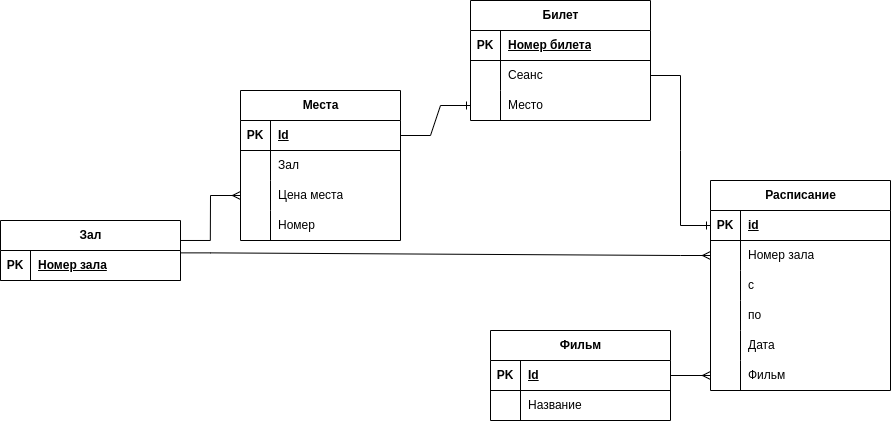

The diagram above was exported from draw.io. Its source (the exported page's mxGraphModel, read from the mxfile embedded in the PNG):
<mxGraphModel dx="2261" dy="767" grid="1" gridSize="10" guides="1" tooltips="1" connect="1" arrows="1" fold="1" page="1" pageScale="1" pageWidth="827" pageHeight="1169" math="0" shadow="0">
  <root>
    <mxCell id="0" />
    <mxCell id="1" parent="0" />
    <mxCell id="wHN8RborHiam4D0JT-bO-1" value="Зал" style="shape=table;startSize=30;container=1;collapsible=1;childLayout=tableLayout;fixedRows=1;rowLines=0;fontStyle=1;align=center;resizeLast=1;html=1;" parent="1" vertex="1">
      <mxGeometry x="-100" y="480" width="180" height="60" as="geometry" />
    </mxCell>
    <mxCell id="wHN8RborHiam4D0JT-bO-2" value="" style="shape=tableRow;horizontal=0;startSize=0;swimlaneHead=0;swimlaneBody=0;fillColor=none;collapsible=0;dropTarget=0;points=[[0,0.5],[1,0.5]];portConstraint=eastwest;top=0;left=0;right=0;bottom=1;" parent="wHN8RborHiam4D0JT-bO-1" vertex="1">
      <mxGeometry y="30" width="180" height="30" as="geometry" />
    </mxCell>
    <mxCell id="wHN8RborHiam4D0JT-bO-3" value="PK" style="shape=partialRectangle;connectable=0;fillColor=none;top=0;left=0;bottom=0;right=0;fontStyle=1;overflow=hidden;whiteSpace=wrap;html=1;" parent="wHN8RborHiam4D0JT-bO-2" vertex="1">
      <mxGeometry width="30" height="30" as="geometry">
        <mxRectangle width="30" height="30" as="alternateBounds" />
      </mxGeometry>
    </mxCell>
    <mxCell id="wHN8RborHiam4D0JT-bO-4" value="Номер зала" style="shape=partialRectangle;connectable=0;fillColor=none;top=0;left=0;bottom=0;right=0;align=left;spacingLeft=6;fontStyle=5;overflow=hidden;whiteSpace=wrap;html=1;" parent="wHN8RborHiam4D0JT-bO-2" vertex="1">
      <mxGeometry x="30" width="150" height="30" as="geometry">
        <mxRectangle width="150" height="30" as="alternateBounds" />
      </mxGeometry>
    </mxCell>
    <mxCell id="wHN8RborHiam4D0JT-bO-14" value="Билет" style="shape=table;startSize=30;container=1;collapsible=1;childLayout=tableLayout;fixedRows=1;rowLines=0;fontStyle=1;align=center;resizeLast=1;html=1;" parent="1" vertex="1">
      <mxGeometry x="370" y="260" width="180" height="120" as="geometry" />
    </mxCell>
    <mxCell id="wHN8RborHiam4D0JT-bO-15" value="" style="shape=tableRow;horizontal=0;startSize=0;swimlaneHead=0;swimlaneBody=0;fillColor=none;collapsible=0;dropTarget=0;points=[[0,0.5],[1,0.5]];portConstraint=eastwest;top=0;left=0;right=0;bottom=1;" parent="wHN8RborHiam4D0JT-bO-14" vertex="1">
      <mxGeometry y="30" width="180" height="30" as="geometry" />
    </mxCell>
    <mxCell id="wHN8RborHiam4D0JT-bO-16" value="PK" style="shape=partialRectangle;connectable=0;fillColor=none;top=0;left=0;bottom=0;right=0;fontStyle=1;overflow=hidden;whiteSpace=wrap;html=1;" parent="wHN8RborHiam4D0JT-bO-15" vertex="1">
      <mxGeometry width="30" height="30" as="geometry">
        <mxRectangle width="30" height="30" as="alternateBounds" />
      </mxGeometry>
    </mxCell>
    <mxCell id="wHN8RborHiam4D0JT-bO-17" value="Номер билета" style="shape=partialRectangle;connectable=0;fillColor=none;top=0;left=0;bottom=0;right=0;align=left;spacingLeft=6;fontStyle=5;overflow=hidden;whiteSpace=wrap;html=1;" parent="wHN8RborHiam4D0JT-bO-15" vertex="1">
      <mxGeometry x="30" width="150" height="30" as="geometry">
        <mxRectangle width="150" height="30" as="alternateBounds" />
      </mxGeometry>
    </mxCell>
    <mxCell id="wHN8RborHiam4D0JT-bO-102" value="" style="shape=tableRow;horizontal=0;startSize=0;swimlaneHead=0;swimlaneBody=0;fillColor=none;collapsible=0;dropTarget=0;points=[[0,0.5],[1,0.5]];portConstraint=eastwest;top=0;left=0;right=0;bottom=0;" parent="wHN8RborHiam4D0JT-bO-14" vertex="1">
      <mxGeometry y="60" width="180" height="30" as="geometry" />
    </mxCell>
    <mxCell id="wHN8RborHiam4D0JT-bO-103" value="" style="shape=partialRectangle;connectable=0;fillColor=none;top=0;left=0;bottom=0;right=0;editable=1;overflow=hidden;whiteSpace=wrap;html=1;" parent="wHN8RborHiam4D0JT-bO-102" vertex="1">
      <mxGeometry width="30" height="30" as="geometry">
        <mxRectangle width="30" height="30" as="alternateBounds" />
      </mxGeometry>
    </mxCell>
    <mxCell id="wHN8RborHiam4D0JT-bO-104" value="Сеанс" style="shape=partialRectangle;connectable=0;fillColor=none;top=0;left=0;bottom=0;right=0;align=left;spacingLeft=6;overflow=hidden;whiteSpace=wrap;html=1;" parent="wHN8RborHiam4D0JT-bO-102" vertex="1">
      <mxGeometry x="30" width="150" height="30" as="geometry">
        <mxRectangle width="150" height="30" as="alternateBounds" />
      </mxGeometry>
    </mxCell>
    <mxCell id="wHN8RborHiam4D0JT-bO-99" value="" style="shape=tableRow;horizontal=0;startSize=0;swimlaneHead=0;swimlaneBody=0;fillColor=none;collapsible=0;dropTarget=0;points=[[0,0.5],[1,0.5]];portConstraint=eastwest;top=0;left=0;right=0;bottom=0;" parent="wHN8RborHiam4D0JT-bO-14" vertex="1">
      <mxGeometry y="90" width="180" height="30" as="geometry" />
    </mxCell>
    <mxCell id="wHN8RborHiam4D0JT-bO-100" value="" style="shape=partialRectangle;connectable=0;fillColor=none;top=0;left=0;bottom=0;right=0;editable=1;overflow=hidden;whiteSpace=wrap;html=1;" parent="wHN8RborHiam4D0JT-bO-99" vertex="1">
      <mxGeometry width="30" height="30" as="geometry">
        <mxRectangle width="30" height="30" as="alternateBounds" />
      </mxGeometry>
    </mxCell>
    <mxCell id="wHN8RborHiam4D0JT-bO-101" value="Место" style="shape=partialRectangle;connectable=0;fillColor=none;top=0;left=0;bottom=0;right=0;align=left;spacingLeft=6;overflow=hidden;whiteSpace=wrap;html=1;" parent="wHN8RborHiam4D0JT-bO-99" vertex="1">
      <mxGeometry x="30" width="150" height="30" as="geometry">
        <mxRectangle width="150" height="30" as="alternateBounds" />
      </mxGeometry>
    </mxCell>
    <mxCell id="wHN8RborHiam4D0JT-bO-36" value="Фильм" style="shape=table;startSize=30;container=1;collapsible=1;childLayout=tableLayout;fixedRows=1;rowLines=0;fontStyle=1;align=center;resizeLast=1;html=1;" parent="1" vertex="1">
      <mxGeometry x="390" y="590" width="180" height="90" as="geometry" />
    </mxCell>
    <mxCell id="wHN8RborHiam4D0JT-bO-37" value="" style="shape=tableRow;horizontal=0;startSize=0;swimlaneHead=0;swimlaneBody=0;fillColor=none;collapsible=0;dropTarget=0;points=[[0,0.5],[1,0.5]];portConstraint=eastwest;top=0;left=0;right=0;bottom=1;" parent="wHN8RborHiam4D0JT-bO-36" vertex="1">
      <mxGeometry y="30" width="180" height="30" as="geometry" />
    </mxCell>
    <mxCell id="wHN8RborHiam4D0JT-bO-38" value="PK" style="shape=partialRectangle;connectable=0;fillColor=none;top=0;left=0;bottom=0;right=0;fontStyle=1;overflow=hidden;whiteSpace=wrap;html=1;" parent="wHN8RborHiam4D0JT-bO-37" vertex="1">
      <mxGeometry width="30" height="30" as="geometry">
        <mxRectangle width="30" height="30" as="alternateBounds" />
      </mxGeometry>
    </mxCell>
    <mxCell id="wHN8RborHiam4D0JT-bO-39" value="Id" style="shape=partialRectangle;connectable=0;fillColor=none;top=0;left=0;bottom=0;right=0;align=left;spacingLeft=6;fontStyle=5;overflow=hidden;whiteSpace=wrap;html=1;" parent="wHN8RborHiam4D0JT-bO-37" vertex="1">
      <mxGeometry x="30" width="150" height="30" as="geometry">
        <mxRectangle width="150" height="30" as="alternateBounds" />
      </mxGeometry>
    </mxCell>
    <mxCell id="wHN8RborHiam4D0JT-bO-40" value="" style="shape=tableRow;horizontal=0;startSize=0;swimlaneHead=0;swimlaneBody=0;fillColor=none;collapsible=0;dropTarget=0;points=[[0,0.5],[1,0.5]];portConstraint=eastwest;top=0;left=0;right=0;bottom=0;" parent="wHN8RborHiam4D0JT-bO-36" vertex="1">
      <mxGeometry y="60" width="180" height="30" as="geometry" />
    </mxCell>
    <mxCell id="wHN8RborHiam4D0JT-bO-41" value="" style="shape=partialRectangle;connectable=0;fillColor=none;top=0;left=0;bottom=0;right=0;editable=1;overflow=hidden;whiteSpace=wrap;html=1;" parent="wHN8RborHiam4D0JT-bO-40" vertex="1">
      <mxGeometry width="30" height="30" as="geometry">
        <mxRectangle width="30" height="30" as="alternateBounds" />
      </mxGeometry>
    </mxCell>
    <mxCell id="wHN8RborHiam4D0JT-bO-42" value="Название" style="shape=partialRectangle;connectable=0;fillColor=none;top=0;left=0;bottom=0;right=0;align=left;spacingLeft=6;overflow=hidden;whiteSpace=wrap;html=1;" parent="wHN8RborHiam4D0JT-bO-40" vertex="1">
      <mxGeometry x="30" width="150" height="30" as="geometry">
        <mxRectangle width="150" height="30" as="alternateBounds" />
      </mxGeometry>
    </mxCell>
    <mxCell id="wHN8RborHiam4D0JT-bO-68" value="Расписание" style="shape=table;startSize=30;container=1;collapsible=1;childLayout=tableLayout;fixedRows=1;rowLines=0;fontStyle=1;align=center;resizeLast=1;html=1;" parent="1" vertex="1">
      <mxGeometry x="610" y="440" width="180" height="210" as="geometry" />
    </mxCell>
    <mxCell id="wHN8RborHiam4D0JT-bO-69" value="" style="shape=tableRow;horizontal=0;startSize=0;swimlaneHead=0;swimlaneBody=0;fillColor=none;collapsible=0;dropTarget=0;points=[[0,0.5],[1,0.5]];portConstraint=eastwest;top=0;left=0;right=0;bottom=1;" parent="wHN8RborHiam4D0JT-bO-68" vertex="1">
      <mxGeometry y="30" width="180" height="30" as="geometry" />
    </mxCell>
    <mxCell id="wHN8RborHiam4D0JT-bO-70" value="PK" style="shape=partialRectangle;connectable=0;fillColor=none;top=0;left=0;bottom=0;right=0;fontStyle=1;overflow=hidden;whiteSpace=wrap;html=1;" parent="wHN8RborHiam4D0JT-bO-69" vertex="1">
      <mxGeometry width="30" height="30" as="geometry">
        <mxRectangle width="30" height="30" as="alternateBounds" />
      </mxGeometry>
    </mxCell>
    <mxCell id="wHN8RborHiam4D0JT-bO-71" value="id" style="shape=partialRectangle;connectable=0;fillColor=none;top=0;left=0;bottom=0;right=0;align=left;spacingLeft=6;fontStyle=5;overflow=hidden;whiteSpace=wrap;html=1;" parent="wHN8RborHiam4D0JT-bO-69" vertex="1">
      <mxGeometry x="30" width="150" height="30" as="geometry">
        <mxRectangle width="150" height="30" as="alternateBounds" />
      </mxGeometry>
    </mxCell>
    <mxCell id="wHN8RborHiam4D0JT-bO-128" value="" style="shape=tableRow;horizontal=0;startSize=0;swimlaneHead=0;swimlaneBody=0;fillColor=none;collapsible=0;dropTarget=0;points=[[0,0.5],[1,0.5]];portConstraint=eastwest;top=0;left=0;right=0;bottom=0;" parent="wHN8RborHiam4D0JT-bO-68" vertex="1">
      <mxGeometry y="60" width="180" height="30" as="geometry" />
    </mxCell>
    <mxCell id="wHN8RborHiam4D0JT-bO-129" value="" style="shape=partialRectangle;connectable=0;fillColor=none;top=0;left=0;bottom=0;right=0;editable=1;overflow=hidden;whiteSpace=wrap;html=1;" parent="wHN8RborHiam4D0JT-bO-128" vertex="1">
      <mxGeometry width="30" height="30" as="geometry">
        <mxRectangle width="30" height="30" as="alternateBounds" />
      </mxGeometry>
    </mxCell>
    <mxCell id="wHN8RborHiam4D0JT-bO-130" value="Номер зала" style="shape=partialRectangle;connectable=0;fillColor=none;top=0;left=0;bottom=0;right=0;align=left;spacingLeft=6;overflow=hidden;whiteSpace=wrap;html=1;" parent="wHN8RborHiam4D0JT-bO-128" vertex="1">
      <mxGeometry x="30" width="150" height="30" as="geometry">
        <mxRectangle width="150" height="30" as="alternateBounds" />
      </mxGeometry>
    </mxCell>
    <mxCell id="wHN8RborHiam4D0JT-bO-72" value="" style="shape=tableRow;horizontal=0;startSize=0;swimlaneHead=0;swimlaneBody=0;fillColor=none;collapsible=0;dropTarget=0;points=[[0,0.5],[1,0.5]];portConstraint=eastwest;top=0;left=0;right=0;bottom=0;" parent="wHN8RborHiam4D0JT-bO-68" vertex="1">
      <mxGeometry y="90" width="180" height="30" as="geometry" />
    </mxCell>
    <mxCell id="wHN8RborHiam4D0JT-bO-73" value="" style="shape=partialRectangle;connectable=0;fillColor=none;top=0;left=0;bottom=0;right=0;editable=1;overflow=hidden;whiteSpace=wrap;html=1;" parent="wHN8RborHiam4D0JT-bO-72" vertex="1">
      <mxGeometry width="30" height="30" as="geometry">
        <mxRectangle width="30" height="30" as="alternateBounds" />
      </mxGeometry>
    </mxCell>
    <mxCell id="wHN8RborHiam4D0JT-bO-74" value="с" style="shape=partialRectangle;connectable=0;fillColor=none;top=0;left=0;bottom=0;right=0;align=left;spacingLeft=6;overflow=hidden;whiteSpace=wrap;html=1;" parent="wHN8RborHiam4D0JT-bO-72" vertex="1">
      <mxGeometry x="30" width="150" height="30" as="geometry">
        <mxRectangle width="150" height="30" as="alternateBounds" />
      </mxGeometry>
    </mxCell>
    <mxCell id="wHN8RborHiam4D0JT-bO-81" value="" style="shape=tableRow;horizontal=0;startSize=0;swimlaneHead=0;swimlaneBody=0;fillColor=none;collapsible=0;dropTarget=0;points=[[0,0.5],[1,0.5]];portConstraint=eastwest;top=0;left=0;right=0;bottom=0;" parent="wHN8RborHiam4D0JT-bO-68" vertex="1">
      <mxGeometry y="120" width="180" height="30" as="geometry" />
    </mxCell>
    <mxCell id="wHN8RborHiam4D0JT-bO-82" value="" style="shape=partialRectangle;connectable=0;fillColor=none;top=0;left=0;bottom=0;right=0;editable=1;overflow=hidden;whiteSpace=wrap;html=1;" parent="wHN8RborHiam4D0JT-bO-81" vertex="1">
      <mxGeometry width="30" height="30" as="geometry">
        <mxRectangle width="30" height="30" as="alternateBounds" />
      </mxGeometry>
    </mxCell>
    <mxCell id="wHN8RborHiam4D0JT-bO-83" value="по" style="shape=partialRectangle;connectable=0;fillColor=none;top=0;left=0;bottom=0;right=0;align=left;spacingLeft=6;overflow=hidden;whiteSpace=wrap;html=1;" parent="wHN8RborHiam4D0JT-bO-81" vertex="1">
      <mxGeometry x="30" width="150" height="30" as="geometry">
        <mxRectangle width="150" height="30" as="alternateBounds" />
      </mxGeometry>
    </mxCell>
    <mxCell id="wHN8RborHiam4D0JT-bO-75" value="" style="shape=tableRow;horizontal=0;startSize=0;swimlaneHead=0;swimlaneBody=0;fillColor=none;collapsible=0;dropTarget=0;points=[[0,0.5],[1,0.5]];portConstraint=eastwest;top=0;left=0;right=0;bottom=0;" parent="wHN8RborHiam4D0JT-bO-68" vertex="1">
      <mxGeometry y="150" width="180" height="30" as="geometry" />
    </mxCell>
    <mxCell id="wHN8RborHiam4D0JT-bO-76" value="" style="shape=partialRectangle;connectable=0;fillColor=none;top=0;left=0;bottom=0;right=0;editable=1;overflow=hidden;whiteSpace=wrap;html=1;" parent="wHN8RborHiam4D0JT-bO-75" vertex="1">
      <mxGeometry width="30" height="30" as="geometry">
        <mxRectangle width="30" height="30" as="alternateBounds" />
      </mxGeometry>
    </mxCell>
    <mxCell id="wHN8RborHiam4D0JT-bO-77" value="Дата" style="shape=partialRectangle;connectable=0;fillColor=none;top=0;left=0;bottom=0;right=0;align=left;spacingLeft=6;overflow=hidden;whiteSpace=wrap;html=1;" parent="wHN8RborHiam4D0JT-bO-75" vertex="1">
      <mxGeometry x="30" width="150" height="30" as="geometry">
        <mxRectangle width="150" height="30" as="alternateBounds" />
      </mxGeometry>
    </mxCell>
    <mxCell id="wHN8RborHiam4D0JT-bO-118" value="" style="shape=tableRow;horizontal=0;startSize=0;swimlaneHead=0;swimlaneBody=0;fillColor=none;collapsible=0;dropTarget=0;points=[[0,0.5],[1,0.5]];portConstraint=eastwest;top=0;left=0;right=0;bottom=0;" parent="wHN8RborHiam4D0JT-bO-68" vertex="1">
      <mxGeometry y="180" width="180" height="30" as="geometry" />
    </mxCell>
    <mxCell id="wHN8RborHiam4D0JT-bO-119" value="" style="shape=partialRectangle;connectable=0;fillColor=none;top=0;left=0;bottom=0;right=0;editable=1;overflow=hidden;whiteSpace=wrap;html=1;" parent="wHN8RborHiam4D0JT-bO-118" vertex="1">
      <mxGeometry width="30" height="30" as="geometry">
        <mxRectangle width="30" height="30" as="alternateBounds" />
      </mxGeometry>
    </mxCell>
    <mxCell id="wHN8RborHiam4D0JT-bO-120" value="Фильм" style="shape=partialRectangle;connectable=0;fillColor=none;top=0;left=0;bottom=0;right=0;align=left;spacingLeft=6;overflow=hidden;whiteSpace=wrap;html=1;" parent="wHN8RborHiam4D0JT-bO-118" vertex="1">
      <mxGeometry x="30" width="150" height="30" as="geometry">
        <mxRectangle width="150" height="30" as="alternateBounds" />
      </mxGeometry>
    </mxCell>
    <mxCell id="wHN8RborHiam4D0JT-bO-95" value="" style="edgeStyle=entityRelationEdgeStyle;fontSize=12;html=1;endArrow=ERmany;rounded=0;exitX=1;exitY=0.5;exitDx=0;exitDy=0;entryX=0;entryY=0.5;entryDx=0;entryDy=0;" parent="1" source="wHN8RborHiam4D0JT-bO-37" target="wHN8RborHiam4D0JT-bO-118" edge="1">
      <mxGeometry width="100" height="100" relative="1" as="geometry">
        <mxPoint x="450" y="630" as="sourcePoint" />
        <mxPoint x="630" y="550" as="targetPoint" />
      </mxGeometry>
    </mxCell>
    <mxCell id="wHN8RborHiam4D0JT-bO-105" value="Места" style="shape=table;startSize=30;container=1;collapsible=1;childLayout=tableLayout;fixedRows=1;rowLines=0;fontStyle=1;align=center;resizeLast=1;html=1;" parent="1" vertex="1">
      <mxGeometry x="140" y="350" width="160" height="150" as="geometry" />
    </mxCell>
    <mxCell id="wHN8RborHiam4D0JT-bO-106" value="" style="shape=tableRow;horizontal=0;startSize=0;swimlaneHead=0;swimlaneBody=0;fillColor=none;collapsible=0;dropTarget=0;points=[[0,0.5],[1,0.5]];portConstraint=eastwest;top=0;left=0;right=0;bottom=1;" parent="wHN8RborHiam4D0JT-bO-105" vertex="1">
      <mxGeometry y="30" width="160" height="30" as="geometry" />
    </mxCell>
    <mxCell id="wHN8RborHiam4D0JT-bO-107" value="PK" style="shape=partialRectangle;connectable=0;fillColor=none;top=0;left=0;bottom=0;right=0;fontStyle=1;overflow=hidden;whiteSpace=wrap;html=1;" parent="wHN8RborHiam4D0JT-bO-106" vertex="1">
      <mxGeometry width="30" height="30" as="geometry">
        <mxRectangle width="30" height="30" as="alternateBounds" />
      </mxGeometry>
    </mxCell>
    <mxCell id="wHN8RborHiam4D0JT-bO-108" value="Id" style="shape=partialRectangle;connectable=0;fillColor=none;top=0;left=0;bottom=0;right=0;align=left;spacingLeft=6;fontStyle=5;overflow=hidden;whiteSpace=wrap;html=1;" parent="wHN8RborHiam4D0JT-bO-106" vertex="1">
      <mxGeometry x="30" width="130" height="30" as="geometry">
        <mxRectangle width="130" height="30" as="alternateBounds" />
      </mxGeometry>
    </mxCell>
    <mxCell id="5EnIMH21Rqq3T2zmaSDf-1" value="" style="shape=tableRow;horizontal=0;startSize=0;swimlaneHead=0;swimlaneBody=0;fillColor=none;collapsible=0;dropTarget=0;points=[[0,0.5],[1,0.5]];portConstraint=eastwest;top=0;left=0;right=0;bottom=0;" vertex="1" parent="wHN8RborHiam4D0JT-bO-105">
      <mxGeometry y="60" width="160" height="30" as="geometry" />
    </mxCell>
    <mxCell id="5EnIMH21Rqq3T2zmaSDf-2" value="" style="shape=partialRectangle;connectable=0;fillColor=none;top=0;left=0;bottom=0;right=0;editable=1;overflow=hidden;whiteSpace=wrap;html=1;" vertex="1" parent="5EnIMH21Rqq3T2zmaSDf-1">
      <mxGeometry width="30" height="30" as="geometry">
        <mxRectangle width="30" height="30" as="alternateBounds" />
      </mxGeometry>
    </mxCell>
    <mxCell id="5EnIMH21Rqq3T2zmaSDf-3" value="Зал" style="shape=partialRectangle;connectable=0;fillColor=none;top=0;left=0;bottom=0;right=0;align=left;spacingLeft=6;overflow=hidden;whiteSpace=wrap;html=1;" vertex="1" parent="5EnIMH21Rqq3T2zmaSDf-1">
      <mxGeometry x="30" width="130" height="30" as="geometry">
        <mxRectangle width="130" height="30" as="alternateBounds" />
      </mxGeometry>
    </mxCell>
    <mxCell id="wHN8RborHiam4D0JT-bO-109" value="" style="shape=tableRow;horizontal=0;startSize=0;swimlaneHead=0;swimlaneBody=0;fillColor=none;collapsible=0;dropTarget=0;points=[[0,0.5],[1,0.5]];portConstraint=eastwest;top=0;left=0;right=0;bottom=0;" parent="wHN8RborHiam4D0JT-bO-105" vertex="1">
      <mxGeometry y="90" width="160" height="30" as="geometry" />
    </mxCell>
    <mxCell id="wHN8RborHiam4D0JT-bO-110" value="" style="shape=partialRectangle;connectable=0;fillColor=none;top=0;left=0;bottom=0;right=0;editable=1;overflow=hidden;whiteSpace=wrap;html=1;" parent="wHN8RborHiam4D0JT-bO-109" vertex="1">
      <mxGeometry width="30" height="30" as="geometry">
        <mxRectangle width="30" height="30" as="alternateBounds" />
      </mxGeometry>
    </mxCell>
    <mxCell id="wHN8RborHiam4D0JT-bO-111" value="Цена места" style="shape=partialRectangle;connectable=0;fillColor=none;top=0;left=0;bottom=0;right=0;align=left;spacingLeft=6;overflow=hidden;whiteSpace=wrap;html=1;" parent="wHN8RborHiam4D0JT-bO-109" vertex="1">
      <mxGeometry x="30" width="130" height="30" as="geometry">
        <mxRectangle width="130" height="30" as="alternateBounds" />
      </mxGeometry>
    </mxCell>
    <mxCell id="5EnIMH21Rqq3T2zmaSDf-5" value="" style="shape=tableRow;horizontal=0;startSize=0;swimlaneHead=0;swimlaneBody=0;fillColor=none;collapsible=0;dropTarget=0;points=[[0,0.5],[1,0.5]];portConstraint=eastwest;top=0;left=0;right=0;bottom=0;" vertex="1" parent="wHN8RborHiam4D0JT-bO-105">
      <mxGeometry y="120" width="160" height="30" as="geometry" />
    </mxCell>
    <mxCell id="5EnIMH21Rqq3T2zmaSDf-6" value="" style="shape=partialRectangle;connectable=0;fillColor=none;top=0;left=0;bottom=0;right=0;editable=1;overflow=hidden;whiteSpace=wrap;html=1;" vertex="1" parent="5EnIMH21Rqq3T2zmaSDf-5">
      <mxGeometry width="30" height="30" as="geometry">
        <mxRectangle width="30" height="30" as="alternateBounds" />
      </mxGeometry>
    </mxCell>
    <mxCell id="5EnIMH21Rqq3T2zmaSDf-7" value="Номер" style="shape=partialRectangle;connectable=0;fillColor=none;top=0;left=0;bottom=0;right=0;align=left;spacingLeft=6;overflow=hidden;whiteSpace=wrap;html=1;" vertex="1" parent="5EnIMH21Rqq3T2zmaSDf-5">
      <mxGeometry x="30" width="130" height="30" as="geometry">
        <mxRectangle width="130" height="30" as="alternateBounds" />
      </mxGeometry>
    </mxCell>
    <mxCell id="wHN8RborHiam4D0JT-bO-124" value="" style="edgeStyle=entityRelationEdgeStyle;fontSize=12;html=1;endArrow=ERone;endFill=1;rounded=0;entryX=0;entryY=0.5;entryDx=0;entryDy=0;exitX=1;exitY=0.5;exitDx=0;exitDy=0;" parent="1" source="wHN8RborHiam4D0JT-bO-102" target="wHN8RborHiam4D0JT-bO-69" edge="1">
      <mxGeometry width="100" height="100" relative="1" as="geometry">
        <mxPoint x="510" y="320" as="sourcePoint" />
        <mxPoint x="610" y="220" as="targetPoint" />
      </mxGeometry>
    </mxCell>
    <mxCell id="wHN8RborHiam4D0JT-bO-126" value="" style="edgeStyle=entityRelationEdgeStyle;fontSize=12;html=1;endArrow=ERmany;rounded=0;entryX=0;entryY=0.5;entryDx=0;entryDy=0;exitX=0.999;exitY=0.333;exitDx=0;exitDy=0;exitPerimeter=0;" parent="1" source="wHN8RborHiam4D0JT-bO-1" target="wHN8RborHiam4D0JT-bO-109" edge="1">
      <mxGeometry width="100" height="100" relative="1" as="geometry">
        <mxPoint x="100" y="545" as="sourcePoint" />
        <mxPoint x="160" y="600" as="targetPoint" />
      </mxGeometry>
    </mxCell>
    <mxCell id="wHN8RborHiam4D0JT-bO-127" value="" style="edgeStyle=entityRelationEdgeStyle;fontSize=12;html=1;endArrow=ERmany;rounded=0;entryX=0;entryY=0.5;entryDx=0;entryDy=0;exitX=0.999;exitY=0.079;exitDx=0;exitDy=0;exitPerimeter=0;" parent="1" source="wHN8RborHiam4D0JT-bO-2" target="wHN8RborHiam4D0JT-bO-128" edge="1">
      <mxGeometry width="100" height="100" relative="1" as="geometry">
        <mxPoint x="100" y="510" as="sourcePoint" />
        <mxPoint x="200" y="610" as="targetPoint" />
      </mxGeometry>
    </mxCell>
    <mxCell id="wHN8RborHiam4D0JT-bO-131" value="" style="edgeStyle=entityRelationEdgeStyle;fontSize=12;html=1;endArrow=ERone;endFill=1;rounded=0;entryX=0;entryY=0.5;entryDx=0;entryDy=0;exitX=1;exitY=0.5;exitDx=0;exitDy=0;" parent="1" source="wHN8RborHiam4D0JT-bO-106" target="wHN8RborHiam4D0JT-bO-99" edge="1">
      <mxGeometry width="100" height="100" relative="1" as="geometry">
        <mxPoint x="300" y="590" as="sourcePoint" />
        <mxPoint x="400" y="490" as="targetPoint" />
      </mxGeometry>
    </mxCell>
  </root>
</mxGraphModel>